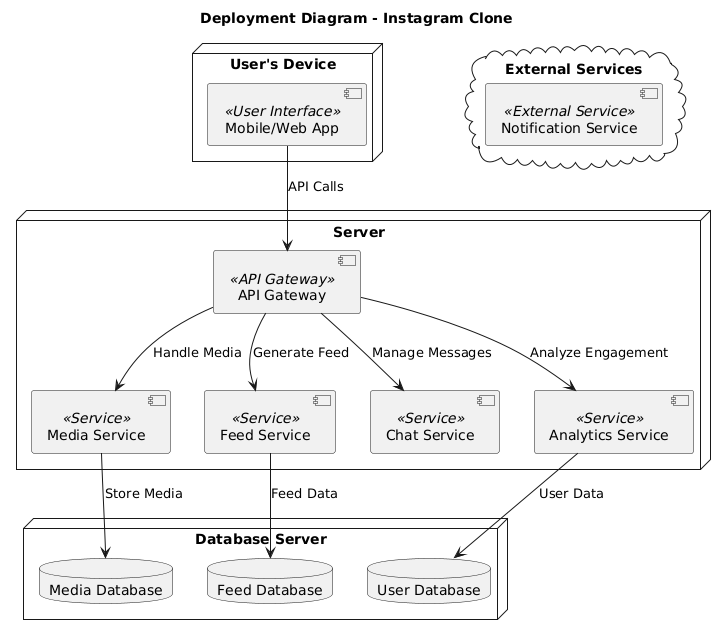

The diagram above was rendered by PlantUML. Its source (embedded in the PNG):
@startuml
title Deployment Diagram - Instagram Clone

node "User's Device" {
    [Mobile/Web App] <<User Interface>>
}

node "Server" {
    [API Gateway] <<API Gateway>>
    [Media Service] <<Service>>
    [Feed Service] <<Service>>
    [Chat Service] <<Service>>
    [Analytics Service] <<Service>>
}

node "Database Server" {
    database "User Database" as UserDB
    database "Media Database" as MediaDB
    database "Feed Database" as FeedDB
}

cloud "External Services" {
    [Notification Service] <<External Service>>
}

' Connections
[Mobile/Web App] --> [API Gateway] : API Calls
[API Gateway] --> [Media Service] : Handle Media
[API Gateway] --> [Feed Service] : Generate Feed
[API Gateway] --> [Chat Service] : Manage Messages
[API Gateway] --> [Analytics Service] : Analyze Engagement
[Media Service] --> MediaDB : Store Media
[Feed Service] --> FeedDB : Feed Data
[Analytics Service] --> UserDB : User Data
@enduml